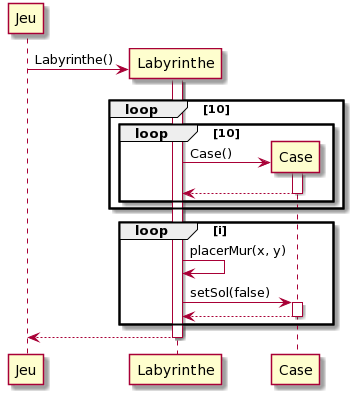

The diagram above was rendered by PlantUML. Its source (embedded in the PNG):
@startuml
create Jeu
create Labyrinthe
Jeu -> Labyrinthe : Labyrinthe()
activate Labyrinthe
loop 10
loop 10
create Case
Labyrinthe -> Case : Case()
activate Case
Case --> Labyrinthe
deactivate Case
end 
end
loop i
Labyrinthe -> Labyrinthe : placerMur(x, y)
Labyrinthe -> Case : setSol(false)
activate Case
Case --> Labyrinthe 
deactivate Case
end
Labyrinthe --> Jeu 
deactivate Labyrinthe
@enduml